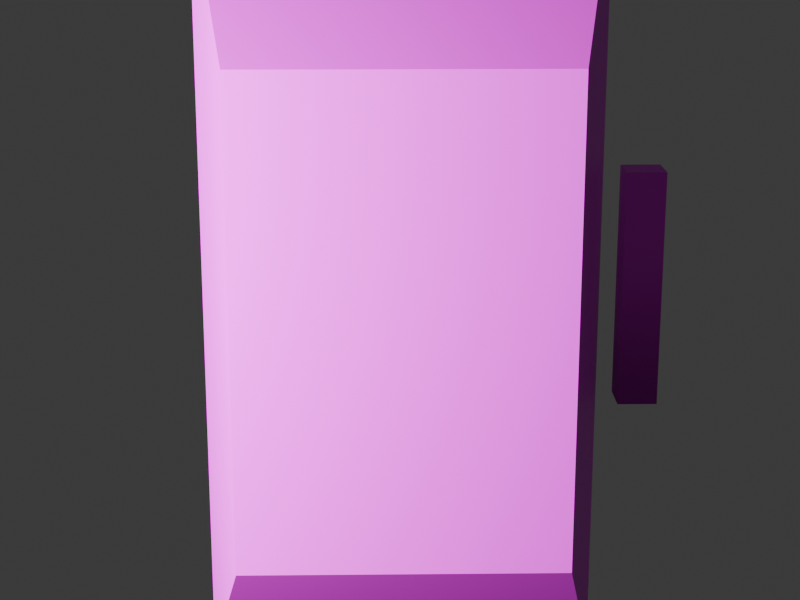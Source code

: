# Source: heavytank4.blend  (saved by Blender 4.1.24; exported with 4.5.12 LTS)
import bpy
from mathutils import Matrix  # noqa: F401  (used for matrix-valued properties, if any)

bpy.ops.wm.read_factory_settings(use_empty=True)
scene = bpy.context.scene
scene.name = 'Scene'

# ---- collections
col_collection = bpy.data.collections.new('Collection'); scene.collection.children.link(col_collection)
col_duplicatedobjectcollection = bpy.data.collections.new('DuplicatedObjectCollection'); scene.collection.children.link(col_duplicatedobjectcollection)

# ---- images (referenced by path relative to the original .blend; pixels are not part of the script)
import os
ASSET_DIR = os.environ.get("B2B_ASSET_DIR", "")  # directory of the original .blend (textures are referenced by path, not embedded)
HERE = os.path.dirname(os.path.abspath(__file__))  # packed textures are extracted next to this script under _unpacked/

def load_image(name, relpath, width, height, colorspace="sRGB"):
    """Load a texture the original file referenced (path relative to the .blend, or extracted next to this script)."""
    p = next((c for c in (os.path.join(HERE, relpath), os.path.join(ASSET_DIR, relpath)) if relpath and os.path.exists(c)), "")
    if p:
        img = bpy.data.images.load(p, check_existing=True)
        img.name = name
    else:  # same state as the original file: an image datablock whose file is absent (Cycles renders it pink)
        img = bpy.data.images.new(name, width, height)
        img.source = "FILE"
        img.filepath = "//" + (relpath or name)
    img.colorspace_settings.name = colorspace
    return img
img_blenderaxes_png = load_image('blenderaxes.png', 'blenderaxes.png', 1024, 1024, 'sRGB')

# ---- materials (node trees are filled in below, after node groups)
mat_material = bpy.data.materials.new('Material')
mat_material.alpha_threshold = 0.0
mat_material.use_transparent_shadow = False
mat_material.roughness = 0.5
mat_material.line_color = (0.0, 0.0, 0.0, 1.0)

# ---- material node trees
mat_material.use_nodes = True; mat_material.node_tree.nodes.clear()
_N = mat_material.node_tree.nodes; _L = mat_material.node_tree.links
n0 = _N.new('ShaderNodeOutputMaterial'); n0.name = 'Material Output'; n0.location = (300, 300)
n1 = _N.new('ShaderNodeBsdfPrincipled'); n1.name = 'Principled BSDF'; n1.location = (10, 300)
n1.inputs[3].default_value = 1.45
n2 = _N.new('ShaderNodeTexImage'); n2.name = 'Image Texture'; n2.location = (-261, 268)
n2.image = img_blenderaxes_png
n2.interpolation = 'Closest'
_L.new(n1.outputs[0], n0.inputs[0])
_L.new(n2.outputs[0], n1.inputs[0])
n0.is_active_output = True

# ---- world
world_world = bpy.data.worlds.new('World'); scene.world = world_world
world_world.use_nodes = True; world_world.node_tree.nodes.clear()
_N = world_world.node_tree.nodes; _L = world_world.node_tree.links
n0 = _N.new('ShaderNodeOutputWorld'); n0.name = 'World Output'; n0.location = (300, 300)
n1 = _N.new('ShaderNodeBackground'); n1.name = 'Background'; n1.location = (10, 300)
n1.inputs[0].default_value = (0.05088, 0.05088, 0.05088, 1.0)
_L.new(n1.outputs[0], n0.inputs[0])
n0.is_active_output = True
world_world.color = (0.05088, 0.05088, 0.05088)
world_world.use_sun_shadow = False
world_world.sun_shadow_jitter_overblur = 0.0

# ---- cameras
cam_camera = bpy.data.cameras.new('Camera')
cam_camera.clip_end = 100.0
cam_camera.lens = 70.92
cam_camera.ortho_scale = 7.314

# ---- lights
light_light = bpy.data.lights.new('Light', 'POINT')
light_light.transmission_factor = 0.0
light_light.energy = 1000.0
light_light.shadow_soft_size = 0.1443
light_light.shadow_maximum_resolution = 0.006
light_light.use_absolute_resolution = True

# ---- meshes
me_cube = bpy.data.meshes.new('Cube')
me_cube.from_pydata([(0.5, -0.1733, 1.52), (0.4, -0.5733, 1.12), (0.5, -0.1733, -0.48), (0.4, -0.5733, -0.08), (-0.5, -0.1733, 1.52), (-0.4, -0.5733, 1.12), (-0.5, -0.1733, -0.48), (-0.4, -0.5733, -0.08), (-0.5, 0.02667, 0.52), (0.3, 0.4267, -0.18), (-0.3, 0.4267, -0.18), (0.3, 0.4267, 0.22), (-0.3, 0.4267, 0.22), (0.5, 0.02667, 0.52), (-0.1, 0.1267, 0.22), (-0.1, 0.3267, 0.22), (-0.1, 0.1267, 1.52), (-0.1, 0.3267, 1.52), (0.1, 0.1267, 0.22), (0.1, 0.3267, 0.22), (0.1, 0.1267, 1.52), (0.1, 0.3267, 1.52), (0.65, -0.2233, 0.22), (0.55, -0.2233, 0.22), (0.65, -0.2233, 0.82), (0.55, -0.2233, 0.82), (0.65, -0.1233, 0.22), (0.55, -0.1233, 0.22), (0.65, -0.1233, 0.82), (0.55, -0.1233, 0.82)], [], [(6, 12, 8), (3, 2, 6, 7), (7, 6, 8, 4, 5), (5, 1, 3, 7), (1, 0, 13, 2, 3), (5, 4, 0, 1), (0, 4, 8, 13), (6, 2, 9, 10), (10, 9, 11, 12), (12, 11, 13, 8), (10, 12, 6), (14, 15, 17, 16), (16, 17, 21, 20), (20, 21, 19, 18), (18, 19, 15, 14), (16, 20, 18, 14), (21, 17, 15, 19), (2, 11, 9), (13, 11, 2), (22, 23, 25, 24), (24, 25, 29, 28), (28, 29, 27, 26), (26, 27, 23, 22), (24, 28, 26, 22), (29, 25, 23, 27)])
_uv = me_cube.uv_layers.new(name='UVMap')
_uv.uv.foreach_set('vector', [0.3045, 0.1372, 0.2007, 0.307, 0.1562, 0.1938, 0.9582, 0.3662, 0.9869, 0.4806, 0.7006, 0.4806, 0.7293, 0.3662, 0.2452, 0.02401, 0.3045, 0.1372, 0.1562, 0.1938, 0.007981, 0.1372, 0.06729, 0.02401, 0.6929, 0.009177, 0.9929, 0.009177, 0.9929, 0.3092, 0.6929, 0.3092, 0.9298, 0.7002, 0.9897, 0.8173, 0.8398, 0.8759, 0.6899, 0.8173, 0.7499, 0.7002, 0.276, 0.3707, 0.3022, 0.4756, 0.04001, 0.4756, 0.06623, 0.3707, 0.3001, 0.9956, 0.007855, 0.9956, 0.007855, 0.7034, 0.3001, 0.7034, 0.7006, 0.4806, 0.9869, 0.4806, 0.9296, 0.6524, 0.7579, 0.6524, 0.01733, 0.7165, 0.3097, 0.7165, 0.3097, 0.9446, 0.01733, 0.9446, 0.2498, 0.6329, 0.09246, 0.6329, 0.04001, 0.528, 0.3022, 0.528, 0.26, 0.307, 0.2007, 0.307, 0.3045, 0.1372, 0.2007, 0.2221, 0.2007, 0.2787, 0.007981, 0.2787, 0.007981, 0.2221, 0.1973, 0.5542, 0.1973, 0.6067, 0.1449, 0.6067, 0.1449, 0.5542, 0.9897, 0.9052, 0.9897, 0.9637, 0.7949, 0.9637, 0.7949, 0.9052, 0.4829, 0.6083, 0.6602, 0.6083, 0.6602, 0.7855, 0.4829, 0.7855, 0.6611, 0.252, 0.8383, 0.252, 0.8383, 0.4293, 0.6611, 0.4293, 0.1832, 0.9956, 0.1247, 0.9956, 0.1247, 0.6157, 0.1832, 0.6157, 0.6899, 0.8173, 0.7949, 0.993, 0.7349, 0.993, 0.8398, 0.8759, 0.7949, 0.993, 0.6899, 0.8173, 0.9888, 0.3071, 0.6888, 0.3071, 0.6888, 0.007124, 0.9888, 0.007123, 0.008918, 0.3475, 0.3089, 0.3475, 0.3089, 0.6475, 0.008918, 0.6475, 0.3071, 1.001, 0.007124, 1.001, 0.007123, 0.7011, 0.3071, 0.7011, 0.6938, 0.35, 0.9937, 0.35, 0.9937, 0.65, 0.6938, 0.65, 0.8848, 0.8027, 0.8848, 0.832, 0.7949, 0.832, 0.7949, 0.8027, 0.2941, 0.2758, 0.0391, 0.2758, 0.0391, 0.02072, 0.2941, 0.02072])
me_cube.materials.append(mat_material)
me_cube.use_mirror_vertex_groups = False
me_cube.update()
me_cube.normals_split_custom_set([tuple(v) for v in zip(*[iter([0.9142, -0.3975, 0.07949, 0.9142, -0.3975, 0.07949, 0.9142, -0.3975, 0.07949, 0.0, 0.7071, 0.7071, 0.0, 0.7071, 0.7071, 0.0, 0.7071, 0.7071, 0.0, 0.7071, 0.7071, 0.9823, 0.1871, -4.357e-09, 0.9823, 0.1871, -4.357e-09, 0.9823, 0.1871, -4.357e-09, 0.9823, 0.1871, -4.357e-09, 0.9823, 0.1871, -4.357e-09, 0.0, 1.0, 0.0, 0.0, 1.0, 0.0, 0.0, 1.0, 0.0, 0.0, 1.0, 0.0, -0.9823, 0.1871, -4.357e-09, -0.9823, 0.1871, -4.357e-09, -0.9823, 0.1871, -4.357e-09, -0.9823, 0.1871, -4.357e-09, -0.9823, 0.1871, -4.357e-09, 0.0, 0.7071, -0.7071, 0.0, 0.7071, -0.7071, 0.0, 0.7071, -0.7071, 0.0, 0.7071, -0.7071, 0.0, -0.9806, -0.1961, 0.0, -0.9806, -0.1961, 0.0, -0.9806, -0.1961, 0.0, -0.9806, -0.1961, 0.0, -0.4472, 0.8944, 0.0, -0.4472, 0.8944, 0.0, -0.4472, 0.8944, 0.0, -0.4472, 0.8944, 0.0, -1.0, 1.242e-07, 0.0, -1.0, 1.242e-07, 0.0, -1.0, 1.242e-07, 0.0, -1.0, 1.242e-07, 0.2214, -0.5667, -0.7936, 0.2214, -0.5668, -0.7936, 0.2214, -0.5667, -0.7936, 0.2214, -0.5667, -0.7936, 0.9487, -0.3162, 2.945e-08, 0.9487, -0.3162, 2.945e-08, 0.9487, -0.3162, 2.945e-08, 1.0, 0.0, 0.0, 1.0, 0.0, 0.0, 1.0, 0.0, 0.0, 1.0, 0.0, 0.0, 0.0, 0.0, -1.0, 0.0, 0.0, -1.0, 0.0, 0.0, -1.0, 0.0, 0.0, -1.0, -1.0, -1.146e-08, 0.0, -1.0, -1.146e-08, 0.0, -1.0, -1.146e-08, 0.0, -1.0, -1.146e-08, 0.0, 0.0, 1.49e-07, 1.0, 0.0, 1.49e-07, 1.0, 0.0, 1.49e-07, 1.0, 0.0, 1.49e-07, 1.0, 0.0, 1.0, -3.582e-08, 0.0, 1.0, -3.582e-08, 0.0, 1.0, -3.582e-08, 0.0, 1.0, -3.582e-08, 0.0, -1.0, 2.866e-08, 0.0, -1.0, 2.866e-08, 0.0, -1.0, 2.866e-08, 0.0, -1.0, 2.866e-08, -0.9487, -0.3162, 2.945e-08, -0.9487, -0.3162, 2.945e-08, -0.9487, -0.3162, 2.945e-08, -0.9142, -0.3975, 0.07949, -0.9142, -0.3975, 0.07949, -0.9142, -0.3975, 0.07949, -4.8e-05, -1.368e-07, -1.0, 4.777e-05, -1.368e-07, -1.0, 0.0, 1.0, -9.313e-08, 0.0, 1.0, -9.313e-08, 0.0, 0.0, -1.0, 0.0, 0.0, -1.0, 0.0, 0.0, -1.0, 0.0, 0.0, -1.0, 0.0, -1.0, 6.209e-08, 0.0, -1.0, 6.209e-08, 4.8e-05, -1.838e-08, -1.0, -4.777e-05, -1.838e-08, -1.0, 0.4393, -0.8157, -0.3765, 0.5322, -0.7687, -0.3548, 0.5834, -0.713, -0.389, 0.4877, -0.7664, -0.4181, -1.0, -9.934e-07, 4.441e-14, -1.0, -9.934e-07, 4.441e-14, -1.947e-07, -4.8e-05, -1.0, 2.821e-07, 4.77e-05, -1.0, 1.0, 0.0, 0.0, 1.0, 0.0, 0.0, -4.371e-08, 4.8e-05, -1.0, -4.371e-08, -4.785e-05, -1.0])] * 3)])

# ---- objects
ob_cube = bpy.data.objects.new('Cube', me_cube)
ob_light = bpy.data.objects.new('Light', light_light)
ob_camera = bpy.data.objects.new('Camera', cam_camera)

# ---- transforms, parenting, visibility, modifiers, constraints
ob_cube.location = (0.0, 0.0, 0.0)
ob_cube.rotation_euler = (0.0, 0.0, 0.01745)
ob_cube.lock_rotations_4d = False
ob_cube.empty_display_type = 'ARROWS'
ob_cube.lineart.crease_threshold = 0.0
ob_light.location = (-1.924, -1.995, 0.9039)
ob_light.rotation_euler = (0.6503, 0.05522, 1.866)
ob_light.lock_rotations_4d = False
ob_light.empty_display_type = 'ARROWS'
ob_light.color = (0.0, 0.0, 0.0, 0.0)
ob_light.lineart.crease_threshold = 0.0
ob_camera.location = (0.0, -4.0, 1.58)
ob_camera.rotation_euler = (1.292, 0.0, 0.0)
ob_camera.lock_rotations_4d = False
ob_camera.empty_display_type = 'ARROWS'
ob_camera.color = (0.0, 0.0, 0.0, 0.0)
ob_camera.display_type = 'WIRE'
ob_camera.lineart.crease_threshold = 0.0

# ---- collection membership
col_collection.objects.link(ob_cube)
col_collection.objects.link(ob_light)
col_collection.objects.link(ob_camera)

# ---- scene / render settings (as saved in the file)
scene.camera = ob_camera
scene.frame_start = 1; scene.frame_end = 360; scene.frame_set(1)
scene.render.engine = 'BLENDER_EEVEE_NEXT'
scene.render.image_settings.file_format = 'FFMPEG'
scene.render.image_settings.color_mode = 'RGB'
scene.render.resolution_x = 320
scene.render.resolution_y = 240
scene.render.fps = 18
scene.cycles.sampling_pattern = 'TABULATED_SOBOL'
scene.eevee.taa_render_samples = 16
scene.eevee.ray_tracing_options.trace_max_roughness = 0.0
bpy.context.view_layer.update()
